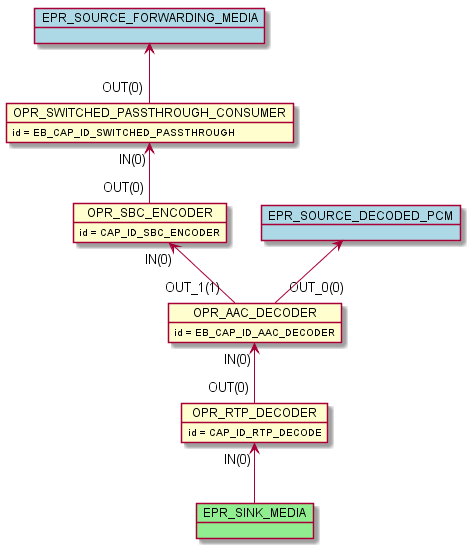

The diagram above was rendered by PlantUML. Its source (embedded in the PNG):
@startuml inline_umlgraph_6.png
    object OPR_RTP_DECODER
    OPR_RTP_DECODER : id = CAP_ID_RTP_DECODE
    object OPR_SWITCHED_PASSTHROUGH_CONSUMER
    OPR_SWITCHED_PASSTHROUGH_CONSUMER : id = EB_CAP_ID_SWITCHED_PASSTHROUGH
    object OPR_AAC_DECODER
    OPR_AAC_DECODER : id = EB_CAP_ID_AAC_DECODER
    object OPR_SBC_ENCODER
    OPR_SBC_ENCODER : id = CAP_ID_SBC_ENCODER
    OPR_AAC_DECODER "IN(0)"<-- "OUT(0)" OPR_RTP_DECODER
    OPR_SBC_ENCODER "IN(0)"<-- "OUT_1(1)" OPR_AAC_DECODER
    OPR_SWITCHED_PASSTHROUGH_CONSUMER "IN(0)"<-- "OUT(0)" OPR_SBC_ENCODER
    object EPR_SINK_MEDIA #lightgreen
    OPR_RTP_DECODER "IN(0)" <-- EPR_SINK_MEDIA
    object EPR_SOURCE_FORWARDING_MEDIA #lightblue
    EPR_SOURCE_FORWARDING_MEDIA <-- "OUT(0)" OPR_SWITCHED_PASSTHROUGH_CONSUMER
    object EPR_SOURCE_DECODED_PCM #lightblue
    EPR_SOURCE_DECODED_PCM <-- "OUT_0(0)" OPR_AAC_DECODER
@enduml